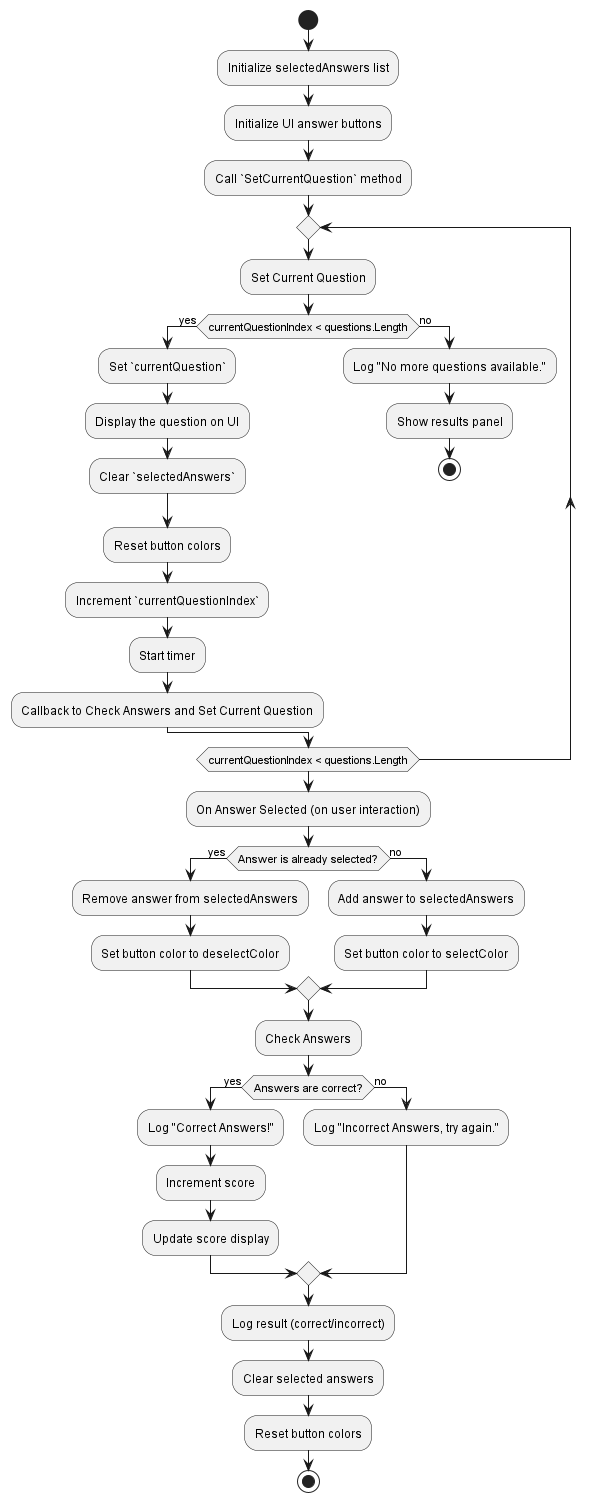

The diagram above was rendered by PlantUML. Its source (embedded in the PNG):
@startuml "quiz (activity diagram)"
start

:Initialize selectedAnswers list;
:Initialize UI answer buttons;
:Call `SetCurrentQuestion` method;

repeat
    :Set Current Question;
    if (currentQuestionIndex < questions.Length) then (yes)
        :Set `currentQuestion`;
        :Display the question on UI;
        :Clear `selectedAnswers`;
        :Reset button colors;
        :Increment `currentQuestionIndex`;
        :Start timer;
        :Callback to Check Answers and Set Current Question;
    else (no)
        :Log "No more questions available.";
        :Show results panel;
        stop
    endif
repeat while (currentQuestionIndex < questions.Length)

:On Answer Selected (on user interaction);
if (Answer is already selected?) then (yes)
    :Remove answer from selectedAnswers;
    :Set button color to deselectColor;
else (no)
    :Add answer to selectedAnswers;
    :Set button color to selectColor;
endif

:Check Answers;
if (Answers are correct?) then (yes)
    :Log "Correct Answers!";
    :Increment score;
    :Update score display;
else (no)
    :Log "Incorrect Answers, try again.";
endif
:Log result (correct/incorrect);
:Clear selected answers;
:Reset button colors;

stop
@enduml